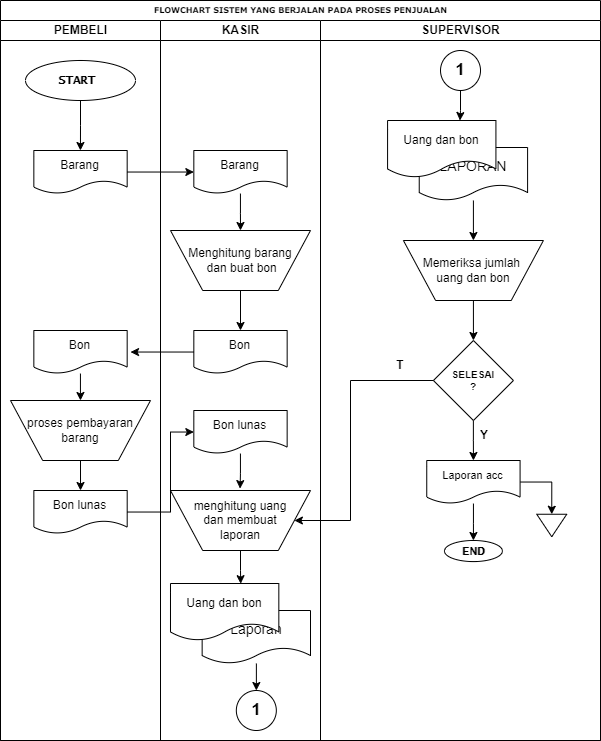

The diagram above was exported from draw.io. Its source (the exported page's mxGraphModel, read from the mxfile embedded in the PNG):
<mxGraphModel dx="618" dy="342" grid="1" gridSize="10" guides="1" tooltips="1" connect="1" arrows="1" fold="1" page="1" pageScale="1" pageWidth="1100" pageHeight="850" background="none" math="0" shadow="0">
  <root>
    <mxCell id="0" />
    <mxCell id="1" parent="0" />
    <mxCell id="77e6c97f196da883-1" value="FLOWCHART SISTEM YANG BERJALAN PADA PROSES PENJUALAN" style="swimlane;html=1;childLayout=stackLayout;startSize=20;rounded=0;shadow=0;labelBackgroundColor=none;strokeWidth=1;fontFamily=Verdana;fontSize=8;align=center;" parent="1" vertex="1">
      <mxGeometry x="150" y="40" width="600" height="740" as="geometry" />
    </mxCell>
    <mxCell id="77e6c97f196da883-2" value="PEMBELI" style="swimlane;html=1;startSize=20;" parent="77e6c97f196da883-1" vertex="1">
      <mxGeometry y="20" width="160" height="720" as="geometry" />
    </mxCell>
    <mxCell id="l8drlxxe9A3iK33Le__X-8" style="edgeStyle=orthogonalEdgeStyle;rounded=0;orthogonalLoop=1;jettySize=auto;html=1;" edge="1" parent="77e6c97f196da883-2" source="l8drlxxe9A3iK33Le__X-3" target="l8drlxxe9A3iK33Le__X-7">
      <mxGeometry relative="1" as="geometry" />
    </mxCell>
    <mxCell id="l8drlxxe9A3iK33Le__X-3" value="&lt;div style=&quot;&quot;&gt;&lt;span style=&quot;background-color: initial;&quot;&gt;&lt;b style=&quot;&quot;&gt;&lt;font face=&quot;Lucida Console&quot;&gt;START&amp;nbsp;&lt;/font&gt;&lt;/b&gt;&lt;/span&gt;&lt;/div&gt;" style="ellipse;whiteSpace=wrap;html=1;align=center;" vertex="1" parent="77e6c97f196da883-2">
      <mxGeometry x="25" y="40" width="110" height="40" as="geometry" />
    </mxCell>
    <mxCell id="l8drlxxe9A3iK33Le__X-7" value="Barang" style="shape=document;whiteSpace=wrap;html=1;boundedLbl=1;" vertex="1" parent="77e6c97f196da883-2">
      <mxGeometry x="33.34" y="130" width="93.33" height="43.07" as="geometry" />
    </mxCell>
    <mxCell id="l8drlxxe9A3iK33Le__X-93" style="edgeStyle=orthogonalEdgeStyle;rounded=0;orthogonalLoop=1;jettySize=auto;html=1;fontFamily=Helvetica;fontSize=12;fontColor=default;" edge="1" parent="77e6c97f196da883-2" source="l8drlxxe9A3iK33Le__X-17" target="l8drlxxe9A3iK33Le__X-92">
      <mxGeometry relative="1" as="geometry" />
    </mxCell>
    <mxCell id="l8drlxxe9A3iK33Le__X-17" value="Bon" style="shape=document;whiteSpace=wrap;html=1;boundedLbl=1;" vertex="1" parent="77e6c97f196da883-2">
      <mxGeometry x="33.34" y="310" width="93.33" height="43.07" as="geometry" />
    </mxCell>
    <mxCell id="l8drlxxe9A3iK33Le__X-26" value="Bon lunas" style="shape=document;whiteSpace=wrap;html=1;boundedLbl=1;" vertex="1" parent="77e6c97f196da883-2">
      <mxGeometry x="33.36" y="470" width="93.33" height="43.07" as="geometry" />
    </mxCell>
    <mxCell id="l8drlxxe9A3iK33Le__X-94" style="edgeStyle=orthogonalEdgeStyle;rounded=0;orthogonalLoop=1;jettySize=auto;html=1;entryX=0.5;entryY=0;entryDx=0;entryDy=0;fontFamily=Helvetica;fontSize=12;fontColor=default;" edge="1" parent="77e6c97f196da883-2" source="l8drlxxe9A3iK33Le__X-92" target="l8drlxxe9A3iK33Le__X-26">
      <mxGeometry relative="1" as="geometry" />
    </mxCell>
    <mxCell id="l8drlxxe9A3iK33Le__X-92" value="proses pembayaran&lt;br&gt;barang" style="verticalLabelPosition=middle;verticalAlign=middle;html=1;shape=trapezoid;perimeter=trapezoidPerimeter;whiteSpace=wrap;size=0.23;arcSize=10;flipV=1;labelPosition=center;align=center;pointerEvents=0;fontFamily=Helvetica;fontSize=12;" vertex="1" parent="77e6c97f196da883-2">
      <mxGeometry x="9.990000000000002" y="380" width="140.01" height="60" as="geometry" />
    </mxCell>
    <mxCell id="77e6c97f196da883-3" value="KASIR" style="swimlane;html=1;startSize=20;" parent="77e6c97f196da883-1" vertex="1">
      <mxGeometry x="160" y="20" width="160" height="720" as="geometry" />
    </mxCell>
    <mxCell id="l8drlxxe9A3iK33Le__X-89" style="edgeStyle=orthogonalEdgeStyle;rounded=0;orthogonalLoop=1;jettySize=auto;html=1;entryX=0.5;entryY=0;entryDx=0;entryDy=0;fontFamily=Helvetica;fontSize=12;fontColor=default;" edge="1" parent="77e6c97f196da883-3" source="l8drlxxe9A3iK33Le__X-9" target="l8drlxxe9A3iK33Le__X-88">
      <mxGeometry relative="1" as="geometry" />
    </mxCell>
    <mxCell id="l8drlxxe9A3iK33Le__X-9" value="Barang" style="shape=document;whiteSpace=wrap;html=1;boundedLbl=1;" vertex="1" parent="77e6c97f196da883-3">
      <mxGeometry x="33.33000000000001" y="130" width="93.33" height="43.07" as="geometry" />
    </mxCell>
    <mxCell id="l8drlxxe9A3iK33Le__X-16" value="Bon" style="shape=document;whiteSpace=wrap;html=1;boundedLbl=1;" vertex="1" parent="77e6c97f196da883-3">
      <mxGeometry x="33.33000000000001" y="310" width="93.33" height="43.07" as="geometry" />
    </mxCell>
    <mxCell id="l8drlxxe9A3iK33Le__X-27" value="Bon lunas" style="shape=document;whiteSpace=wrap;html=1;boundedLbl=1;" vertex="1" parent="77e6c97f196da883-3">
      <mxGeometry x="33.31999999999998" y="390" width="93.33" height="43.07" as="geometry" />
    </mxCell>
    <mxCell id="l8drlxxe9A3iK33Le__X-47" value="Laporan" style="shape=document;whiteSpace=wrap;html=1;boundedLbl=1;fontSize=14;" vertex="1" parent="77e6c97f196da883-3">
      <mxGeometry x="41.65" y="590" width="108.35" height="53" as="geometry" />
    </mxCell>
    <mxCell id="l8drlxxe9A3iK33Le__X-49" value="Uang dan bon" style="shape=document;whiteSpace=wrap;html=1;boundedLbl=1;" vertex="1" parent="77e6c97f196da883-3">
      <mxGeometry x="9.99" y="563" width="108.34" height="57" as="geometry" />
    </mxCell>
    <mxCell id="l8drlxxe9A3iK33Le__X-51" value="&lt;b&gt;1&lt;/b&gt;" style="ellipse;whiteSpace=wrap;html=1;aspect=fixed;fontSize=17;" vertex="1" parent="77e6c97f196da883-3">
      <mxGeometry x="75.83" y="670" width="40" height="40" as="geometry" />
    </mxCell>
    <mxCell id="l8drlxxe9A3iK33Le__X-85" style="edgeStyle=orthogonalEdgeStyle;rounded=0;orthogonalLoop=1;jettySize=auto;html=1;entryX=0.5;entryY=0;entryDx=0;entryDy=0;fontFamily=Helvetica;fontSize=12;fontColor=default;" edge="1" parent="77e6c97f196da883-3" source="l8drlxxe9A3iK33Le__X-47" target="l8drlxxe9A3iK33Le__X-51">
      <mxGeometry relative="1" as="geometry" />
    </mxCell>
    <mxCell id="l8drlxxe9A3iK33Le__X-90" style="edgeStyle=orthogonalEdgeStyle;rounded=0;orthogonalLoop=1;jettySize=auto;html=1;entryX=0.5;entryY=0;entryDx=0;entryDy=0;fontFamily=Helvetica;fontSize=12;fontColor=default;" edge="1" parent="77e6c97f196da883-3" source="l8drlxxe9A3iK33Le__X-88" target="l8drlxxe9A3iK33Le__X-16">
      <mxGeometry relative="1" as="geometry" />
    </mxCell>
    <mxCell id="l8drlxxe9A3iK33Le__X-88" value="Menghitung barang&lt;br&gt;&amp;nbsp;dan buat bon" style="verticalLabelPosition=middle;verticalAlign=middle;html=1;shape=trapezoid;perimeter=trapezoidPerimeter;whiteSpace=wrap;size=0.23;arcSize=10;flipV=1;labelPosition=center;align=center;pointerEvents=0;fontFamily=Helvetica;fontSize=12;" vertex="1" parent="77e6c97f196da883-3">
      <mxGeometry x="9.99" y="210" width="140.01" height="60" as="geometry" />
    </mxCell>
    <mxCell id="l8drlxxe9A3iK33Le__X-98" value="menghitung uang&lt;br&gt;dan membuat&lt;br&gt;laporan" style="verticalLabelPosition=middle;verticalAlign=middle;html=1;shape=trapezoid;perimeter=trapezoidPerimeter;whiteSpace=wrap;size=0.23;arcSize=10;flipV=1;labelPosition=center;align=center;pointerEvents=0;fontFamily=Helvetica;fontSize=12;" vertex="1" parent="77e6c97f196da883-3">
      <mxGeometry x="9.990000000000009" y="470" width="140.01" height="60" as="geometry" />
    </mxCell>
    <mxCell id="l8drlxxe9A3iK33Le__X-100" style="edgeStyle=orthogonalEdgeStyle;rounded=0;orthogonalLoop=1;jettySize=auto;html=1;entryX=0.648;entryY=0.003;entryDx=0;entryDy=0;entryPerimeter=0;fontFamily=Helvetica;fontSize=12;fontColor=default;" edge="1" parent="77e6c97f196da883-3" source="l8drlxxe9A3iK33Le__X-98" target="l8drlxxe9A3iK33Le__X-49">
      <mxGeometry relative="1" as="geometry" />
    </mxCell>
    <mxCell id="l8drlxxe9A3iK33Le__X-101" style="edgeStyle=orthogonalEdgeStyle;rounded=0;orthogonalLoop=1;jettySize=auto;html=1;entryX=0.497;entryY=1.032;entryDx=0;entryDy=0;entryPerimeter=0;fontFamily=Helvetica;fontSize=12;fontColor=default;" edge="1" parent="77e6c97f196da883-3" source="l8drlxxe9A3iK33Le__X-27" target="l8drlxxe9A3iK33Le__X-98">
      <mxGeometry relative="1" as="geometry" />
    </mxCell>
    <mxCell id="77e6c97f196da883-5" value="SUPERVISOR" style="swimlane;html=1;startSize=20;" parent="77e6c97f196da883-1" vertex="1">
      <mxGeometry x="320" y="20" width="280" height="720" as="geometry" />
    </mxCell>
    <mxCell id="l8drlxxe9A3iK33Le__X-54" value="&lt;b&gt;1&lt;/b&gt;" style="ellipse;whiteSpace=wrap;html=1;aspect=fixed;fontSize=17;" vertex="1" parent="77e6c97f196da883-5">
      <mxGeometry x="120.00999999999999" y="30" width="40" height="40" as="geometry" />
    </mxCell>
    <mxCell id="l8drlxxe9A3iK33Le__X-96" style="edgeStyle=orthogonalEdgeStyle;rounded=0;orthogonalLoop=1;jettySize=auto;html=1;entryX=0.5;entryY=0;entryDx=0;entryDy=0;fontFamily=Helvetica;fontSize=12;fontColor=default;" edge="1" parent="77e6c97f196da883-5" source="l8drlxxe9A3iK33Le__X-53" target="l8drlxxe9A3iK33Le__X-95">
      <mxGeometry relative="1" as="geometry" />
    </mxCell>
    <mxCell id="l8drlxxe9A3iK33Le__X-53" value="LAPORAN" style="shape=document;whiteSpace=wrap;html=1;boundedLbl=1;fontSize=14;" vertex="1" parent="77e6c97f196da883-5">
      <mxGeometry x="98.74" y="126.99999999999997" width="108.35" height="53" as="geometry" />
    </mxCell>
    <mxCell id="l8drlxxe9A3iK33Le__X-52" value="Uang dan bon" style="shape=document;whiteSpace=wrap;html=1;boundedLbl=1;" vertex="1" parent="77e6c97f196da883-5">
      <mxGeometry x="67.08" y="99.99999999999997" width="108.34" height="57" as="geometry" />
    </mxCell>
    <mxCell id="l8drlxxe9A3iK33Le__X-72" style="edgeStyle=orthogonalEdgeStyle;rounded=0;orthogonalLoop=1;jettySize=auto;html=1;" edge="1" parent="77e6c97f196da883-5" source="l8drlxxe9A3iK33Le__X-61" target="l8drlxxe9A3iK33Le__X-69">
      <mxGeometry relative="1" as="geometry" />
    </mxCell>
    <mxCell id="l8drlxxe9A3iK33Le__X-61" value="&lt;b&gt;SELESAI&lt;br&gt;?&lt;/b&gt;" style="rhombus;whiteSpace=wrap;html=1;fontSize=10;" vertex="1" parent="77e6c97f196da883-5">
      <mxGeometry x="112.91999999999999" y="320" width="80" height="80" as="geometry" />
    </mxCell>
    <mxCell id="l8drlxxe9A3iK33Le__X-71" style="edgeStyle=orthogonalEdgeStyle;rounded=0;orthogonalLoop=1;jettySize=auto;html=1;entryX=0.5;entryY=0;entryDx=0;entryDy=0;" edge="1" parent="77e6c97f196da883-5" source="l8drlxxe9A3iK33Le__X-69" target="l8drlxxe9A3iK33Le__X-70">
      <mxGeometry relative="1" as="geometry" />
    </mxCell>
    <mxCell id="l8drlxxe9A3iK33Le__X-103" style="edgeStyle=orthogonalEdgeStyle;rounded=0;orthogonalLoop=1;jettySize=auto;html=1;entryX=0;entryY=0.5;entryDx=0;entryDy=0;fontFamily=Helvetica;fontSize=12;fontColor=default;" edge="1" parent="77e6c97f196da883-5" source="l8drlxxe9A3iK33Le__X-69" target="l8drlxxe9A3iK33Le__X-102">
      <mxGeometry relative="1" as="geometry" />
    </mxCell>
    <mxCell id="l8drlxxe9A3iK33Le__X-69" value="Laporan acc" style="shape=document;whiteSpace=wrap;html=1;boundedLbl=1;fontSize=11;" vertex="1" parent="77e6c97f196da883-5">
      <mxGeometry x="106.25000000000001" y="440" width="93.33" height="43.07" as="geometry" />
    </mxCell>
    <mxCell id="l8drlxxe9A3iK33Le__X-70" value="&lt;div style=&quot;&quot;&gt;&lt;span style=&quot;background-color: initial;&quot;&gt;&lt;b style=&quot;&quot;&gt;&lt;font face=&quot;Lucida Console&quot;&gt;END&lt;/font&gt;&lt;/b&gt;&lt;/span&gt;&lt;/div&gt;" style="ellipse;whiteSpace=wrap;html=1;align=center;" vertex="1" parent="77e6c97f196da883-5">
      <mxGeometry x="123.96000000000001" y="520" width="57.92" height="21.07" as="geometry" />
    </mxCell>
    <mxCell id="l8drlxxe9A3iK33Le__X-73" value="&lt;b&gt;Y&lt;/b&gt;" style="text;html=1;strokeColor=none;fillColor=none;align=center;verticalAlign=middle;whiteSpace=wrap;rounded=0;" vertex="1" parent="77e6c97f196da883-5">
      <mxGeometry x="133.58" y="400" width="60" height="30" as="geometry" />
    </mxCell>
    <mxCell id="l8drlxxe9A3iK33Le__X-75" value="&lt;b&gt;T&lt;/b&gt;" style="text;html=1;strokeColor=none;fillColor=none;align=center;verticalAlign=middle;whiteSpace=wrap;rounded=0;" vertex="1" parent="77e6c97f196da883-5">
      <mxGeometry x="49.99" y="330" width="60" height="30" as="geometry" />
    </mxCell>
    <mxCell id="l8drlxxe9A3iK33Le__X-82" style="edgeStyle=orthogonalEdgeStyle;rounded=0;orthogonalLoop=1;jettySize=auto;html=1;entryX=0.668;entryY=0;entryDx=0;entryDy=0;entryPerimeter=0;fontFamily=Helvetica;fontSize=12;fontColor=default;" edge="1" parent="77e6c97f196da883-5" source="l8drlxxe9A3iK33Le__X-54" target="l8drlxxe9A3iK33Le__X-52">
      <mxGeometry relative="1" as="geometry" />
    </mxCell>
    <mxCell id="l8drlxxe9A3iK33Le__X-97" style="edgeStyle=orthogonalEdgeStyle;rounded=0;orthogonalLoop=1;jettySize=auto;html=1;entryX=0.5;entryY=0;entryDx=0;entryDy=0;fontFamily=Helvetica;fontSize=12;fontColor=default;" edge="1" parent="77e6c97f196da883-5" source="l8drlxxe9A3iK33Le__X-95" target="l8drlxxe9A3iK33Le__X-61">
      <mxGeometry relative="1" as="geometry" />
    </mxCell>
    <mxCell id="l8drlxxe9A3iK33Le__X-95" value="Memeriksa jumlah&amp;nbsp;&lt;br&gt;uang dan bon" style="verticalLabelPosition=middle;verticalAlign=middle;html=1;shape=trapezoid;perimeter=trapezoidPerimeter;whiteSpace=wrap;size=0.23;arcSize=10;flipV=1;labelPosition=center;align=center;pointerEvents=0;fontFamily=Helvetica;fontSize=12;" vertex="1" parent="77e6c97f196da883-5">
      <mxGeometry x="82.91" y="220" width="140.01" height="60" as="geometry" />
    </mxCell>
    <mxCell id="l8drlxxe9A3iK33Le__X-102" value="" style="triangle;whiteSpace=wrap;html=1;pointerEvents=0;align=center;verticalAlign=top;fontFamily=Helvetica;fontSize=12;rotation=90;" vertex="1" parent="77e6c97f196da883-5">
      <mxGeometry x="220" y="490" width="22.5" height="30" as="geometry" />
    </mxCell>
    <mxCell id="l8drlxxe9A3iK33Le__X-10" style="edgeStyle=orthogonalEdgeStyle;rounded=0;orthogonalLoop=1;jettySize=auto;html=1;" edge="1" parent="77e6c97f196da883-1" source="l8drlxxe9A3iK33Le__X-7" target="l8drlxxe9A3iK33Le__X-9">
      <mxGeometry relative="1" as="geometry" />
    </mxCell>
    <mxCell id="l8drlxxe9A3iK33Le__X-18" style="edgeStyle=orthogonalEdgeStyle;rounded=0;orthogonalLoop=1;jettySize=auto;html=1;entryX=1.036;entryY=0.5;entryDx=0;entryDy=0;entryPerimeter=0;" edge="1" parent="77e6c97f196da883-1" source="l8drlxxe9A3iK33Le__X-16" target="l8drlxxe9A3iK33Le__X-17">
      <mxGeometry relative="1" as="geometry" />
    </mxCell>
    <mxCell id="l8drlxxe9A3iK33Le__X-32" style="edgeStyle=orthogonalEdgeStyle;rounded=0;orthogonalLoop=1;jettySize=auto;html=1;entryX=0;entryY=0.5;entryDx=0;entryDy=0;" edge="1" parent="77e6c97f196da883-1" source="l8drlxxe9A3iK33Le__X-26" target="l8drlxxe9A3iK33Le__X-27">
      <mxGeometry relative="1" as="geometry">
        <Array as="points">
          <mxPoint x="170" y="512" />
          <mxPoint x="170" y="431" />
        </Array>
      </mxGeometry>
    </mxCell>
    <mxCell id="l8drlxxe9A3iK33Le__X-74" style="edgeStyle=orthogonalEdgeStyle;rounded=0;orthogonalLoop=1;jettySize=auto;html=1;exitX=0;exitY=0.5;exitDx=0;exitDy=0;entryX=1;entryY=0.5;entryDx=0;entryDy=0;" edge="1" parent="77e6c97f196da883-1" source="l8drlxxe9A3iK33Le__X-61" target="l8drlxxe9A3iK33Le__X-98">
      <mxGeometry relative="1" as="geometry">
        <mxPoint x="295.1338677663887" y="517.4264013367244" as="targetPoint" />
        <mxPoint x="445.84000000000003" y="350" as="sourcePoint" />
        <Array as="points">
          <mxPoint x="350" y="380" />
          <mxPoint x="350" y="520" />
        </Array>
      </mxGeometry>
    </mxCell>
  </root>
</mxGraphModel>